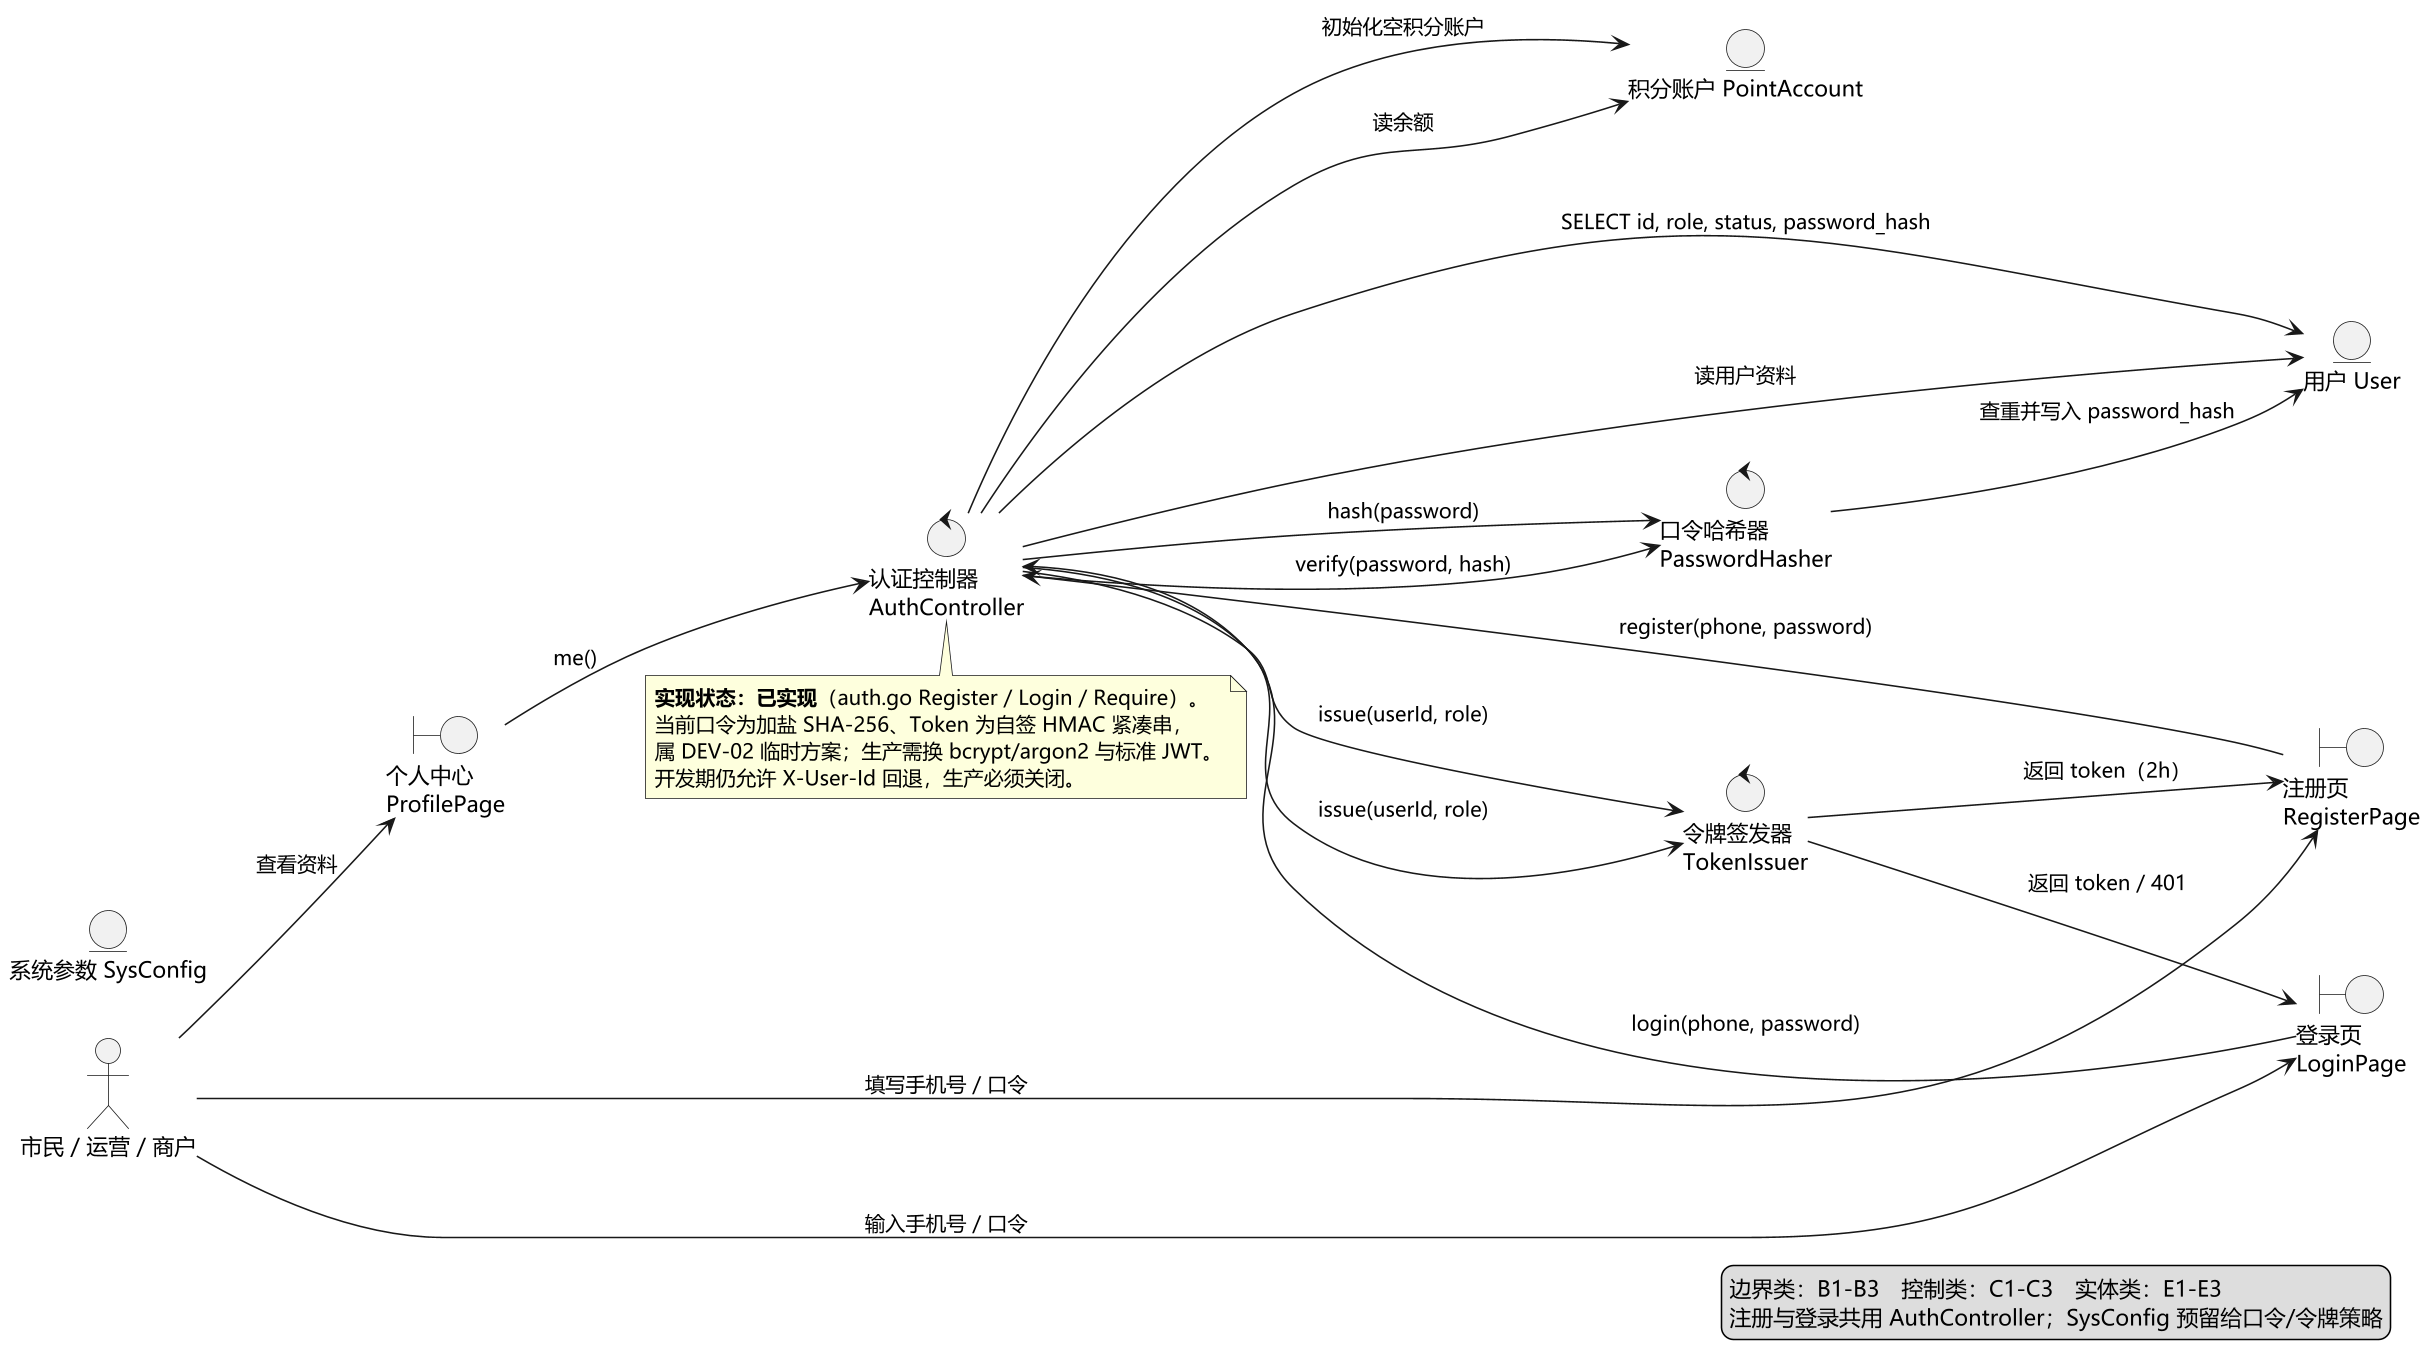

The diagram above was rendered by PlantUML. Its source (embedded in the PNG):
@startuml 图2-18 鲁棒图：注册与登录（UC-01 用例实现 · 参与者：市民、运营、商户）
' 依据：需求规格说明书用例清单；代码 apps/api/internal/httpserver 与 repo（2026-11-26）
' 鲁棒图非 UML 标准图：边界类只连 actor/控制类，实体类只连控制类。
skinparam defaultFontName "Microsoft YaHei"
skinparam dpi 150
skinparam shadowing false
left to right direction
skinparam rectangle {
  BackgroundColor #FFFFFF
  BorderColor #2E5C8A
}

actor "市民 / 运营 / 商户" as U

boundary "注册页\nRegisterPage" as B1
boundary "登录页\nLoginPage" as B2
boundary "个人中心\nProfilePage" as B3

control "认证控制器\nAuthController" as C1
control "口令哈希器\nPasswordHasher" as C2
control "令牌签发器\nTokenIssuer" as C3

entity "用户 User" as E1
entity "积分账户 PointAccount" as E2
entity "系统参数 SysConfig" as E3

' ---------- 主成功场景与主要备选流 ----------
U --> B1 : 填写手机号 / 口令
B1 --> C1 : register(phone, password)
C1 --> C2 : hash(password)
C2 --> E1 : 查重并写入 password_hash
C1 --> E2 : 初始化空积分账户
C1 --> C3 : issue(userId, role)
C3 --> B1 : 返回 token（2h）
U --> B2 : 输入手机号 / 口令
B2 --> C1 : login(phone, password)
C1 --> E1 : SELECT id, role, status, password_hash
C1 --> C2 : verify(password, hash)
C1 --> C3 : issue(userId, role)
C3 --> B2 : 返回 token / 401
U --> B3 : 查看资料
B3 --> C1 : me()
C1 --> E1 : 读用户资料
C1 --> E2 : 读余额

note bottom of C1
  **实现状态：已实现**（auth.go Register / Login / Require）。
  当前口令为加盐 SHA-256、Token 为自签 HMAC 紧凑串，
  属 DEV-02 临时方案；生产需换 bcrypt/argon2 与标准 JWT。
  开发期仍允许 X-User-Id 回退，生产必须关闭。
end note

legend right
  边界类：B1-B3　控制类：C1-C3　实体类：E1-E3
  注册与登录共用 AuthController；SysConfig 预留给口令/令牌策略
endlegend

@enduml